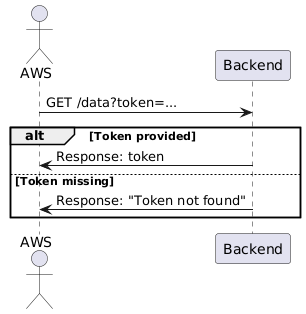

The diagram above was rendered by PlantUML. Its source (embedded in the PNG):
@startuml
actor AWS
participant "Backend" as BE

AWS -> BE: GET /data?token=...
alt Token provided
    BE -> AWS: Response: token
else Token missing
    BE -> AWS: Response: "Token not found"
end
@enduml